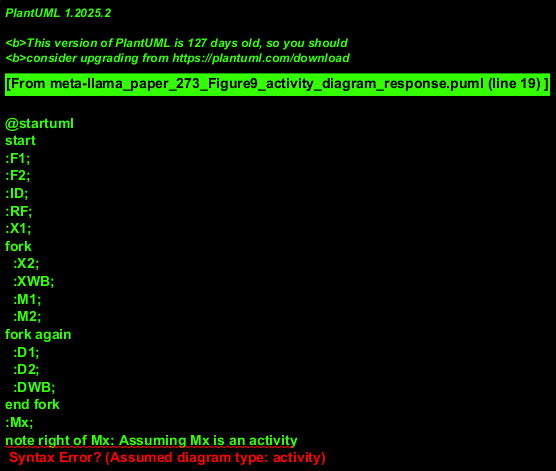

The diagram above was rendered by PlantUML. Its source (embedded in the PNG):
@startuml
start
:F1;
:F2;
:ID;
:RF;
:X1;
fork
  :X2;
  :XWB;
  :M1;
  :M2;
fork again
  :D1;
  :D2;
  :DWB;
end fork
:Mx;
note right of Mx: Assuming Mx is an activity
@enduml